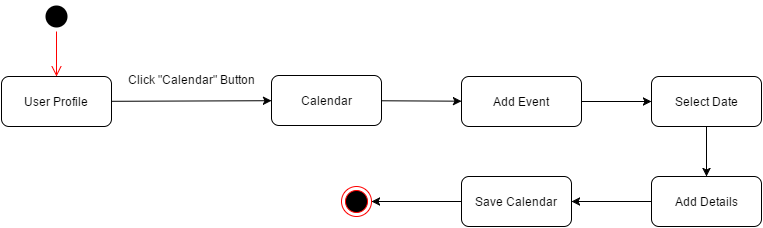

The diagram above was exported from draw.io. Its source (the exported page's mxGraphModel, read from the mxfile embedded in the PNG):
<mxGraphModel dx="1672" dy="784" grid="1" gridSize="10" guides="1" tooltips="1" connect="1" arrows="1" fold="1" page="0" pageScale="1" pageWidth="1169" pageHeight="826" background="#ffffff" math="0" shadow="0">
  <root>
    <mxCell id="0" style=";html=1;" />
    <mxCell id="1" style=";html=1;" parent="0" />
    <mxCell id="41" value="" style="ellipse;html=1;shape=startState;fillColor=#000000;strokeColor=none;rounded=0;fontSize=12;fontColor=#000000;align=center;" parent="1" vertex="1">
      <mxGeometry x="-440" y="-385" width="30" height="30" as="geometry" />
    </mxCell>
    <mxCell id="42" value="" style="edgeStyle=orthogonalEdgeStyle;html=1;verticalAlign=bottom;endArrow=open;endSize=8;strokeColor=#ff0000;fontSize=12;fontColor=#000000;" parent="1" source="41" edge="1">
      <mxGeometry relative="1" as="geometry">
        <mxPoint x="-425" y="-310" as="targetPoint" />
      </mxGeometry>
    </mxCell>
    <mxCell id="47" value="" style="edgeStyle=none;rounded=0;html=1;jettySize=auto;orthogonalLoop=1;fontSize=12;fontColor=#000000;" parent="1" source="43" target="46" edge="1">
      <mxGeometry relative="1" as="geometry" />
    </mxCell>
    <mxCell id="43" value="User Profile" style="html=1;rounded=1;strokeWidth=1;fillColor=#FFFFFF;gradientColor=none;fontSize=12;fontColor=#000000;align=center;" parent="1" vertex="1">
      <mxGeometry x="-480" y="-310" width="110" height="50" as="geometry" />
    </mxCell>
    <mxCell id="57" value="" style="edgeStyle=none;rounded=0;html=1;jettySize=auto;orthogonalLoop=1;fontSize=12;fontColor=#000000;" parent="1" source="46" target="56" edge="1">
      <mxGeometry relative="1" as="geometry" />
    </mxCell>
    <mxCell id="46" value="Calendar" style="html=1;rounded=1;strokeWidth=1;fillColor=#FFFFFF;gradientColor=none;fontSize=12;fontColor=#000000;align=center;" parent="1" vertex="1">
      <mxGeometry x="-210" y="-311" width="110" height="50" as="geometry" />
    </mxCell>
    <mxCell id="64" value="" style="edgeStyle=none;rounded=0;html=1;jettySize=auto;orthogonalLoop=1;fontSize=12;fontColor=#000000;" parent="1" source="56" target="63" edge="1">
      <mxGeometry relative="1" as="geometry" />
    </mxCell>
    <mxCell id="56" value="Add Event" style="html=1;rounded=1;strokeWidth=1;fillColor=#FFFFFF;gradientColor=none;fontSize=12;fontColor=#000000;align=center;" parent="1" vertex="1">
      <mxGeometry x="-20" y="-310" width="120" height="50" as="geometry" />
    </mxCell>
    <mxCell id="78" value="" style="edgeStyle=none;rounded=0;html=1;jettySize=auto;orthogonalLoop=1;fontSize=12;fontColor=#000000;" parent="1" source="63" target="77" edge="1">
      <mxGeometry relative="1" as="geometry" />
    </mxCell>
    <mxCell id="63" value="Select Date" style="html=1;rounded=1;strokeWidth=1;fillColor=#FFFFFF;gradientColor=none;fontSize=12;fontColor=#000000;align=center;" parent="1" vertex="1">
      <mxGeometry x="170" y="-310" width="110" height="50" as="geometry" />
    </mxCell>
    <mxCell id="80" value="" style="edgeStyle=none;rounded=0;html=1;jettySize=auto;orthogonalLoop=1;fontSize=12;fontColor=#000000;" parent="1" source="77" target="79" edge="1">
      <mxGeometry relative="1" as="geometry" />
    </mxCell>
    <mxCell id="77" value="Add Details" style="html=1;rounded=1;strokeWidth=1;fillColor=#FFFFFF;gradientColor=none;fontSize=12;fontColor=#000000;align=center;" parent="1" vertex="1">
      <mxGeometry x="170" y="-210" width="110" height="50" as="geometry" />
    </mxCell>
    <mxCell id="82" style="edgeStyle=none;rounded=0;html=1;exitX=0;exitY=0.5;entryX=1;entryY=0.5;jettySize=auto;orthogonalLoop=1;fontSize=12;fontColor=#000000;" parent="1" source="79" target="81" edge="1">
      <mxGeometry relative="1" as="geometry" />
    </mxCell>
    <mxCell id="79" value="Save Calendar" style="html=1;rounded=1;strokeWidth=1;fillColor=#FFFFFF;gradientColor=none;fontSize=12;fontColor=#000000;align=center;" parent="1" vertex="1">
      <mxGeometry x="-20" y="-210" width="110" height="50" as="geometry" />
    </mxCell>
    <mxCell id="67" value="&lt;span style=&quot;font-weight: normal&quot;&gt;Click &quot;Calendar&quot; Button&lt;/span&gt;" style="text;html=1;align=center;fontStyle=1;verticalAlign=middle;spacingLeft=3;spacingRight=3;strokeColor=none;rotatable=0;points=[[0,0.5],[1,0.5]];portConstraint=eastwest;rounded=0;fillColor=#FFFFFF;gradientColor=none;fontSize=12;fontColor=#000000;" parent="1" vertex="1">
      <mxGeometry x="-330" y="-320" width="80" height="26" as="geometry" />
    </mxCell>
    <mxCell id="81" value="" style="ellipse;html=1;shape=endState;fillColor=#000000;strokeColor=#ff0000;rounded=0;fontSize=12;fontColor=#000000;align=center;" parent="1" vertex="1">
      <mxGeometry x="-140" y="-200" width="30" height="30" as="geometry" />
    </mxCell>
  </root>
</mxGraphModel>